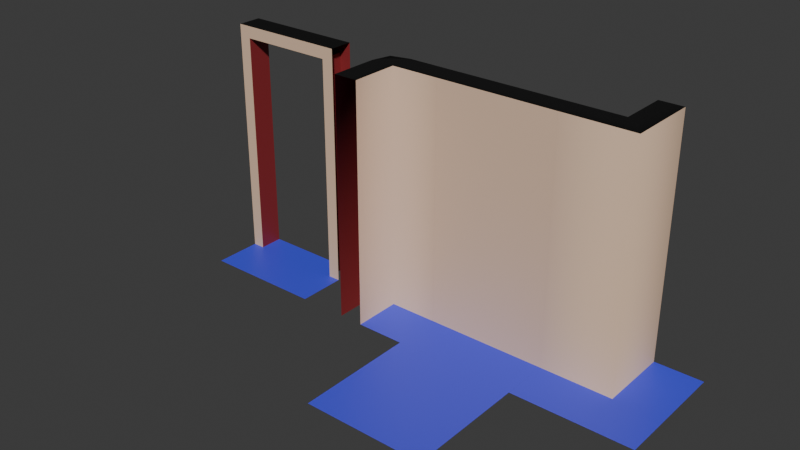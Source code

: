 # Source: BasicWallSet.blend  (saved by Blender 4.4.32; exported with 4.5.12 LTS)
import bpy
from mathutils import Matrix  # noqa: F401  (used for matrix-valued properties, if any)

bpy.ops.wm.read_factory_settings(use_empty=True)
scene = bpy.context.scene
scene.name = 'Scene'

# ---- collections
col_collection = bpy.data.collections.new('Collection'); scene.collection.children.link(col_collection)

# ---- materials (node trees are filled in below, after node groups)
mat_outerwall = bpy.data.materials.new('OuterWall')
mat_innerwall = bpy.data.materials.new('InnerWall')
mat_floor = bpy.data.materials.new('Floor')
mat_void = bpy.data.materials.new('Void')

# ---- material node trees
mat_outerwall.use_nodes = True; mat_outerwall.node_tree.nodes.clear()
_N = mat_outerwall.node_tree.nodes; _L = mat_outerwall.node_tree.links
n0 = _N.new('ShaderNodeBsdfPrincipled'); n0.name = 'Principled BSDF'; n0.location = (10, 300)
n0.inputs[0].default_value = (0.2706, 0.02611, 0.02991, 1.0)
n1 = _N.new('ShaderNodeOutputMaterial'); n1.name = 'Material Output'; n1.location = (300, 300)
_L.new(n0.outputs[0], n1.inputs[0])
n1.is_active_output = True
mat_innerwall.use_nodes = True; mat_innerwall.node_tree.nodes.clear()
_N = mat_innerwall.node_tree.nodes; _L = mat_innerwall.node_tree.links
n0 = _N.new('ShaderNodeBsdfPrincipled'); n0.name = 'Principled BSDF'; n0.location = (10, 300)
n0.inputs[0].default_value = (0.8002, 0.5608, 0.3932, 1.0)
n1 = _N.new('ShaderNodeOutputMaterial'); n1.name = 'Material Output'; n1.location = (300, 300)
_L.new(n0.outputs[0], n1.inputs[0])
n1.is_active_output = True
mat_floor.use_nodes = True; mat_floor.node_tree.nodes.clear()
_N = mat_floor.node_tree.nodes; _L = mat_floor.node_tree.links
n0 = _N.new('ShaderNodeBsdfPrincipled'); n0.name = 'Principled BSDF'; n0.location = (10, 300)
n0.inputs[0].default_value = (0.05781, 0.07024, 0.8002, 1.0)
n1 = _N.new('ShaderNodeOutputMaterial'); n1.name = 'Material Output'; n1.location = (300, 300)
_L.new(n0.outputs[0], n1.inputs[0])
n1.is_active_output = True
mat_void.use_nodes = True; mat_void.node_tree.nodes.clear()
_N = mat_void.node_tree.nodes; _L = mat_void.node_tree.links
n0 = _N.new('ShaderNodeBsdfPrincipled'); n0.name = 'Principled BSDF'; n0.location = (10, 300)
n0.inputs[0].default_value = (0.0, 0.0, 0.0, 1.0)
n1 = _N.new('ShaderNodeOutputMaterial'); n1.name = 'Material Output'; n1.location = (300, 300)
_L.new(n0.outputs[0], n1.inputs[0])
n1.is_active_output = True

# ---- world
world_world = bpy.data.worlds.new('World'); scene.world = world_world
world_world.use_nodes = True; world_world.node_tree.nodes.clear()
_N = world_world.node_tree.nodes; _L = world_world.node_tree.links
n0 = _N.new('ShaderNodeOutputWorld'); n0.name = 'World Output'; n0.location = (300, 300)
n1 = _N.new('ShaderNodeBackground'); n1.name = 'Background'; n1.location = (10, 300)
n1.inputs[0].default_value = (0.05088, 0.05088, 0.05088, 1.0)
_L.new(n1.outputs[0], n0.inputs[0])
n0.is_active_output = True
world_world.color = (0.05088, 0.05088, 0.05088)
world_world.sun_shadow_jitter_overblur = 0.0

# ---- meshes
me_floor = bpy.data.meshes.new('Floor')
me_floor.from_pydata([(-0.5, -0.5, 7.451e-08), (0.5, -0.5, 7.451e-08), (-0.5, 0.5, 7.451e-08), (0.5, 0.5, 7.451e-08)], [], [(0, 1, 3, 2)])
me_floor.polygons.foreach_set('use_smooth', [True] * 1)
me_floor.polygons.foreach_set('material_index', [2])
_uv = me_floor.uv_layers.new(name='UVMap')
_uv.uv.foreach_set('vector', [0.25, 0.25, 0.75, 0.25, 0.75, 0.75, 0.25, 0.75])
me_floor.materials.append(mat_outerwall)
me_floor.materials.append(mat_innerwall)
me_floor.materials.append(mat_floor)
me_floor.materials.append(mat_void)
me_floor.update()
me_floor.normals_split_custom_set([tuple(v) for v in zip(*[iter([0.0, 0.0, 1.0, 0.0, 0.0, 1.0, 0.0, 0.0, 1.0, 0.0, 0.0, 1.0])] * 3)])
me_innercorner = bpy.data.meshes.new('InnerCorner')
me_innercorner.from_pydata([(-0.1, -0.1, 2.0), (-0.1, -0.1, 7.451e-08), (0.1, 0.1, 1.192e-07), (0.1, 0.1, 2.0), (0.1, 0.5, 1.192e-07), (0.1, 0.5, 2.0), (-0.1, 0.5, 7.451e-08), (-0.1, 0.5, 2.0), (0.5, -0.1, 7.451e-08), (0.5, -0.1, 2.0), (0.5, 0.1, 1.192e-07), (0.5, 0.1, 2.0), (-0.5, -0.5, 7.451e-08), (-0.5, 0.5, 7.451e-08), (0.5, -0.5, 7.451e-08)], [], [(1, 0, 7, 6), (4, 5, 3, 2), (7, 0, 3, 5), (2, 3, 11, 10), (8, 9, 0, 1), (11, 3, 0, 9), (8, 1, 12, 14), (1, 6, 13, 12)])
me_innercorner.polygons.foreach_set('use_smooth', [True] * 8)
me_innercorner.polygons.foreach_set('material_index', [1, 0, 3, 0, 1, 3, 2, 2])
_k = set([(0, 7), (0, 9), (1, 6), (1, 8), (2, 3)])
me_innercorner.attributes.new('sharp_edge', 'BOOLEAN', 'EDGE').data.foreach_set('value', [ (min(e.vertices), max(e.vertices)) in _k for e in me_innercorner.edges])
_uv = me_innercorner.uv_layers.new(name='UVMap')
_uv.uv.foreach_set('vector', [0.325, -0.5, 0.325, 0.5, 0.625, 0.5, 0.625, -0.5, 0.625, -0.5, 0.625, 0.5, 0.425, 0.5, 0.425, -0.5, 0.45, 0.625, 0.45, 0.325, 0.55, 0.425, 0.55, 0.625, 0.55, -0.5, 0.55, 0.5, 0.75, 0.5, 0.75, -0.5, 0.75, -0.5, 0.75, 0.5, 0.45, 0.5, 0.45, -0.5, 0.75, 0.425, 0.55, 0.425, 0.45, 0.325, 0.75, 0.325, 0.75, 0.325, 0.45, 0.325, 0.25, 0.125, 0.75, 0.125, 0.45, 0.325, 0.45, 0.625, 0.25, 0.625, 0.25, 0.125])
me_innercorner.materials.append(mat_outerwall)
me_innercorner.materials.append(mat_innerwall)
me_innercorner.materials.append(mat_floor)
me_innercorner.materials.append(mat_void)
me_innercorner.update()
me_innercorner.normals_split_custom_set([tuple(v) for v in zip(*[iter([-0.7071, -0.7071, 0.0, -0.7071, -0.7071, 0.0, -1.0, 4.967e-08, 0.0, -1.0, 4.967e-08, 0.0, 1.0, -2.235e-07, 0.0, 0.7071, -1.581e-07, 0.7071, 0.3015, 0.3015, 0.9045, 1.0, -2.235e-07, 0.0, 0.0, 0.0, 1.0, 0.0, 0.0, 1.0, 0.3015, 0.3015, 0.9045, 0.7071, -1.581e-07, 0.7071, 0.0, 1.0, 0.0, 0.3015, 0.3015, 0.9045, 0.0, 0.7071, 0.7071, 0.0, 1.0, 0.0, 9.934e-08, -1.0, 0.0, 9.934e-08, -1.0, 0.0, -0.7071, -0.7071, 0.0, -0.7071, -0.7071, 0.0, 0.0, 0.7071, 0.7071, 0.3015, 0.3015, 0.9045, 0.0, 0.0, 1.0, 0.0, 0.0, 1.0, -2.776e-15, 0.0, 1.0, -1.249e-14, 0.0, 1.0, -1.249e-14, 0.0, 1.0, -2.776e-15, 0.0, 1.0, -1.249e-14, 0.0, 1.0, -2.22e-14, 0.0, 1.0, -2.22e-14, 0.0, 1.0, -1.249e-14, 0.0, 1.0])] * 3)])
me_wall = bpy.data.meshes.new('Wall')
me_wall.from_pydata([(-0.5, -0.1, 0.0), (-0.5, -0.1, 2.0), (-0.5, 0.1, 7.451e-08), (-0.5, 0.1, 2.0), (0.5, -0.1, 0.0), (0.5, -0.1, 2.0), (0.5, 0.1, 2.0), (0.5, 0.1, 7.451e-08), (-0.5, 0.5, 7.451e-08), (0.5, 0.5, 7.451e-08)], [], [(2, 3, 6, 7), (4, 5, 1, 0), (6, 3, 1, 5), (2, 7, 9, 8)])
me_wall.polygons.foreach_set('use_smooth', [True] * 4)
me_wall.polygons.foreach_set('material_index', [1, 0, 3, 2])
_k = set([(2, 7), (3, 6)])
me_wall.attributes.new('sharp_edge', 'BOOLEAN', 'EDGE').data.foreach_set('value', [ (min(e.vertices), max(e.vertices)) in _k for e in me_wall.edges])
_uv = me_wall.uv_layers.new(name='UVMap')
_uv.uv.foreach_set('vector', [0.25, 2.98e-08, 0.25, 1.0, 0.75, 1.0, 0.75, 2.98e-08, 0.75, 0.0, 0.75, 1.0, 0.25, 1.0, 0.25, 0.0, 0.75, 0.5, 0.25, 0.5, 0.25, 0.4, 0.75, 0.4, 0.25, 0.5, 0.75, 0.5, 0.75, 0.7, 0.25, 0.7])
me_wall.materials.append(mat_outerwall)
me_wall.materials.append(mat_innerwall)
me_wall.materials.append(mat_floor)
me_wall.materials.append(mat_void)
me_wall.update()
me_wall.normals_split_custom_set([tuple(v) for v in zip(*[iter([0.0, 1.0, 1.49e-08, 0.0, 1.0, 1.49e-08, 0.0, 1.0, 1.49e-08, 0.0, 1.0, 1.49e-08, 0.0, -1.0, 0.0, 0.0, -0.7071, 0.7071, 0.0, -0.7071, 0.7071, 0.0, -1.0, 0.0, 0.0, 0.0, 1.0, 0.0, 0.0, 1.0, 0.0, -0.7071, 0.7071, 0.0, -0.7071, 0.7071, 0.0, 0.0, 1.0, 0.0, 0.0, 1.0, 0.0, 0.0, 1.0, 0.0, 0.0, 1.0])] * 3)])
me_outercorner = bpy.data.meshes.new('OuterCorner')
me_outercorner.from_pydata([(0.1, -0.1, 0.0), (0.1, -0.1, 2.0), (-0.06, -0.06, 1.192e-07), (-0.06, -0.06, 2.0), (-0.1, 0.1, 0.0), (-0.1, 0.1, 2.0), (0.1, 0.1, 2.0), (-0.1, 0.5, 0.0), (-0.1, 0.5, 2.0), (0.1, 0.5, 2.0), (0.5, -0.1, 0.0), (0.5, -0.1, 2.0), (0.5, 0.1, 2.0), (0.1, 0.1, 7.451e-08), (0.1, 0.5, 7.451e-08), (0.5, 0.1, 7.451e-08), (0.5, 0.5, 7.451e-08)], [], [(2, 0, 1, 3), (2, 3, 5, 4), (6, 5, 3, 1), (5, 6, 9, 8), (4, 5, 8, 7), (6, 1, 11, 12), (1, 0, 10, 11), (6, 12, 15, 13), (9, 6, 13, 14), (14, 13, 15, 16)])
me_outercorner.polygons.foreach_set('use_smooth', [True] * 10)
me_outercorner.polygons.foreach_set('material_index', [0, 0, 3, 3, 0, 3, 0, 1, 1, 2])
_k = set([(6, 9), (6, 12), (13, 14), (13, 15)])
me_outercorner.attributes.new('sharp_edge', 'BOOLEAN', 'EDGE').data.foreach_set('value', [ (min(e.vertices), max(e.vertices)) in _k for e in me_outercorner.edges])
_uv = me_outercorner.uv_layers.new(name='UVMap')
_uv.uv.foreach_set('vector', [0.42, 5.96e-08, 0.5, 0.0, 0.5, 1.0, 0.42, 1.0, 0.32, 5.96e-08, 0.32, 1.0, 0.4, 1.0, 0.4, 0.0, 0.5, 0.4, 0.4, 0.4, 0.42, 0.32, 0.5, 0.3, 0.4, 0.4, 0.5, 0.4, 0.5, 0.6, 0.4, 0.6, 0.4, 0.0, 0.4, 1.0, 0.6, 1.0, 0.6, 0.0, 0.5, 0.4, 0.5, 0.3, 0.7, 0.3, 0.7, 0.4, 0.5, 1.0, 0.5, 0.0, 0.7, 0.0, 0.7, 1.0, 0.5, 1.0, 0.7, 1.0, 0.7, 2.98e-08, 0.5, 2.98e-08, 0.6, 1.0, 0.4, 1.0, 0.4, 2.98e-08, 0.6, 2.98e-08, 0.5, 0.6, 0.5, 0.4, 0.7, 0.4, 0.7, 0.6])
me_outercorner.materials.append(mat_outerwall)
me_outercorner.materials.append(mat_innerwall)
me_outercorner.materials.append(mat_floor)
me_outercorner.materials.append(mat_void)
me_outercorner.update()
me_outercorner.normals_split_custom_set([tuple(v) for v in zip(*[iter([-0.7071, -0.7071, 0.0, -0.1222, -0.9925, 0.0, -0.08952, -0.7272, 0.6806, -0.5616, -0.5616, 0.6076, -0.7071, -0.7071, 0.0, -0.5616, -0.5616, 0.6076, -0.7272, -0.08952, 0.6806, -0.9925, -0.1222, 0.0, 0.0, 0.0, 1.0, -0.7272, -0.08952, 0.6806, -0.5616, -0.5616, 0.6076, -0.08952, -0.7272, 0.6806, -0.7272, -0.08952, 0.6806, 0.0, 0.0, 1.0, 0.0, 0.0, 1.0, -0.7071, 0.0, 0.7071, -0.9925, -0.1222, 0.0, -0.7272, -0.08952, 0.6806, -0.7071, 0.0, 0.7071, -1.0, 0.0, 0.0, 0.0, 0.0, 1.0, -0.08952, -0.7272, 0.6806, 0.0, -0.7071, 0.7071, 0.0, 0.0, 1.0, -0.08952, -0.7272, 0.6806, -0.1222, -0.9925, 0.0, 0.0, -1.0, 0.0, 0.0, -0.7071, 0.7071, 0.7071, 0.7071, -1.317e-08, 0.0, 1.0, -1.863e-08, 0.0, 1.0, -1.863e-08, 0.7071, 0.7071, -1.317e-08, 1.0, 0.0, 0.0, 0.7071, 0.7071, -1.317e-08, 0.7071, 0.7071, -1.317e-08, 1.0, 0.0, 0.0, 0.0, 0.0, 1.0, 0.0, 0.0, 1.0, 0.0, 0.0, 1.0, 0.0, 0.0, 1.0])] * 3)])
me_wall_001 = bpy.data.meshes.new('Wall.001')
me_wall_001.from_pydata([(-0.5, 0.1, 7.451e-08), (0.5, -0.1, 0.0), (0.5, 0.1, 2.0), (0.5, 0.1, 7.451e-08), (-0.5, 0.1, 2.0), (-0.4, -0.1, 0.0), (-0.5, -0.1, 2.0), (-0.4, 0.1, 7.451e-08), (0.4, -0.1, 0.0), (0.4, 0.1, 7.451e-08), (0.5, -0.1, 2.0), (-0.4, -0.1, 1.9), (0.4, -0.1, 1.9), (-0.4, 0.1, 1.9), (0.4, 0.1, 1.9), (-0.5, -0.1, 7.451e-08), (-0.5, 0.5, 7.451e-08), (0.5, 0.5, 7.451e-08), (-0.4, 0.5, 7.451e-08), (0.4, 0.5, 7.451e-08)], [], [(2, 4, 6, 10), (13, 4, 2, 14), (5, 7, 13, 11), (0, 4, 13, 7), (9, 14, 2, 3), (7, 5, 8, 9), (8, 12, 14, 9), (12, 11, 13, 14), (5, 11, 6, 15), (11, 12, 10, 6), (1, 10, 12, 8), (9, 3, 17, 19), (7, 9, 19, 18), (0, 7, 18, 16)])
me_wall_001.polygons.foreach_set('use_smooth', [True] * 14)
me_wall_001.polygons.foreach_set('material_index', [3, 1, 0, 1, 1, 2, 0, 0, 0, 0, 0, 2, 2, 2])
_k = set([(0, 4), (0, 7), (1, 10), (2, 3), (2, 4), (2, 10), (3, 9), (4, 6), (5, 7), (5, 8), (5, 11), (6, 10), (6, 15), (7, 9), (7, 13), (8, 9), (8, 12), (9, 14), (11, 12), (11, 13), (12, 14), (13, 14), (16, 18), (17, 19), (18, 19)])
me_wall_001.attributes.new('sharp_edge', 'BOOLEAN', 'EDGE').data.foreach_set('value', [ (min(e.vertices), max(e.vertices)) in _k for e in me_wall_001.edges])
_uv = me_wall_001.uv_layers.new(name='UVMap')
_uv.uv.foreach_set('vector', [0.975, 0.4, 0.475, 0.4, 0.475, 0.3, 0.975, 0.3, 0.525, 1.45, 0.475, 1.5, 0.975, 1.5, 0.925, 1.45, 0.3, 0.5, 0.4, 0.5, 0.4, 1.45, 0.3, 1.45, 0.475, 0.5, 0.475, 1.5, 0.525, 1.45, 0.525, 0.5, 0.925, 0.5, 0.925, 1.45, 0.975, 1.5, 0.975, 0.5, 0.525, 0.4, 0.525, 0.3, 0.925, 0.3, 0.925, 0.4, 0.3, 0.5, 0.3, 1.45, 0.4, 1.45, 0.4, 0.5, 0.925, 0.3, 0.525, 0.3, 0.525, 0.4, 0.925, 0.4, 0.525, 0.5, 0.525, 1.45, 0.475, 1.5, 0.475, 0.5, 0.525, 1.45, 0.925, 1.45, 0.975, 1.5, 0.475, 1.5, 0.975, 0.5, 0.975, 1.5, 0.925, 1.45, 0.925, 0.5, 0.925, 0.4, 0.975, 0.4, 0.975, 0.6, 0.925, 0.6, 0.525, 0.4, 0.925, 0.4, 0.925, 0.6, 0.525, 0.6, 0.475, 0.4, 0.525, 0.4, 0.525, 0.6, 0.475, 0.6])
me_wall_001.materials.append(mat_outerwall)
me_wall_001.materials.append(mat_innerwall)
me_wall_001.materials.append(mat_floor)
me_wall_001.materials.append(mat_void)
me_wall_001.update()
me_wall_001.normals_split_custom_set([tuple(v) for v in zip(*[iter([0.0, 0.0, 1.0, 0.0, 0.0, 1.0, 0.0, 0.0, 1.0, 0.0, 0.0, 1.0, -8.064e-07, 1.0, 1.648e-07, -8.064e-07, 1.0, 1.648e-07, -5.513e-07, 1.0, 1.6e-07, -5.513e-07, 1.0, 1.6e-07, 1.0, 6.588e-07, 2.337e-15, 1.0, 6.588e-07, 2.337e-15, 1.0, 6.588e-07, 2.337e-15, 1.0, 6.588e-07, 2.337e-15, -1.186e-06, 1.0, 1.91e-08, -8.064e-07, 1.0, 1.648e-07, -8.064e-07, 1.0, 1.648e-07, -1.186e-06, 1.0, 1.91e-08, -6.763e-07, 1.0, 9.552e-09, -5.513e-07, 1.0, 1.6e-07, -5.513e-07, 1.0, 1.6e-07, -6.763e-07, 1.0, 9.552e-09, 1.221e-13, -3.725e-07, 1.0, 1.221e-13, -3.725e-07, 1.0, 1.221e-13, -3.725e-07, 1.0, 1.221e-13, -3.725e-07, 1.0, -1.0, -6.274e-07, -2.337e-15, -1.0, -6.274e-07, -2.337e-15, -1.0, -6.274e-07, -2.337e-15, -1.0, -6.274e-07, -2.337e-15, 8.848e-08, 5.96e-07, -1.0, 8.848e-08, 5.96e-07, -1.0, 8.848e-08, 5.96e-07, -1.0, 8.848e-08, 5.96e-07, -1.0, 1.102e-06, -1.0, -2.866e-08, 7.54e-07, -1.0, -3.041e-07, 7.54e-07, -1.0, -3.041e-07, 1.102e-06, -1.0, -2.866e-08, 7.54e-07, -1.0, -3.041e-07, 4.636e-07, -1.0, -2.897e-07, 4.636e-07, -1.0, -2.897e-07, 7.54e-07, -1.0, -3.041e-07, 5.215e-07, -1.0, 0.0, 4.636e-07, -1.0, -2.897e-07, 4.636e-07, -1.0, -2.897e-07, 5.215e-07, -1.0, 0.0, -9.714e-15, 0.0, 1.0, -2.22e-14, 0.0, 1.0, -2.22e-14, 0.0, 1.0, -9.714e-15, 0.0, 1.0, 1.388e-15, 0.0, 1.0, -9.714e-15, 0.0, 1.0, -9.714e-15, 0.0, 1.0, 1.388e-15, 0.0, 1.0, 0.0, 0.0, 1.0, 1.388e-15, 0.0, 1.0, 1.388e-15, 0.0, 1.0, 0.0, 0.0, 1.0])] * 3)])

# ---- objects
ob_floor = bpy.data.objects.new('Floor', me_floor)
ob_innercorner_bl = bpy.data.objects.new('InnerCorner_BL', me_innercorner)
ob_wall_b_002 = bpy.data.objects.new('Wall_B.002', me_wall)
ob_corner_bl_001 = bpy.data.objects.new('Corner_BL.001', me_outercorner)
ob_doorway = bpy.data.objects.new('DOORWAY', me_wall_001)

# ---- transforms, parenting, visibility, modifiers, constraints
ob_floor.location = (0.0, 0.0, 0.0)
ob_innercorner_bl.location = (1.0, 1.0, 0.0)
ob_innercorner_bl.rotation_euler = (0.0, -0.0, 1.571)
ob_wall_b_002.location = (0.0, 1.0, 0.0)
ob_wall_b_002.rotation_euler = (0.0, -0.0, -3.142)
ob_corner_bl_001.location = (-1.0, 1.0, 0.0)
ob_corner_bl_001.rotation_euler = (0.0, -0.0, -1.571)
ob_doorway.location = (-2.0, 1.0, 0.0)
ob_doorway.rotation_euler = (0.0, -0.0, 3.142)

# ---- collection membership
col_collection.objects.link(ob_floor)
col_collection.objects.link(ob_innercorner_bl)
col_collection.objects.link(ob_wall_b_002)
col_collection.objects.link(ob_corner_bl_001)
col_collection.objects.link(ob_doorway)

# ---- scene / render settings (as saved in the file)
scene.frame_start = 1; scene.frame_end = 250; scene.frame_set(1)
scene.render.engine = 'BLENDER_EEVEE_NEXT'
bpy.context.view_layer.update()

# ---- added for rendering (the .blend has no active camera and no usable light): camera, sun
cam_auto = bpy.data.cameras.new('AutoCamera')
cam_auto.lens = 50.0
cam_auto.sensor_width = 36.0
cam_auto.clip_end = 1000.0
ob_auto_camera = bpy.data.objects.new('AutoCamera', cam_auto)
scene.collection.objects.link(ob_auto_camera)
ob_auto_camera.location = (4.03266, -4.93919, 4.62613)
ob_auto_camera.rotation_euler = (1.09748, -7.21219e-08, 0.694738)
scene.camera = ob_auto_camera
light_auto_sun = bpy.data.lights.new('AutoSun', 'SUN')
light_auto_sun.energy = 3.0
light_auto_sun.angle = 0.0523599
ob_auto_sun = bpy.data.objects.new('AutoSun', light_auto_sun)
scene.collection.objects.link(ob_auto_sun)
ob_auto_sun.rotation_euler = (0.872665, 0.174533, 0.523599)
bpy.context.view_layer.update()
